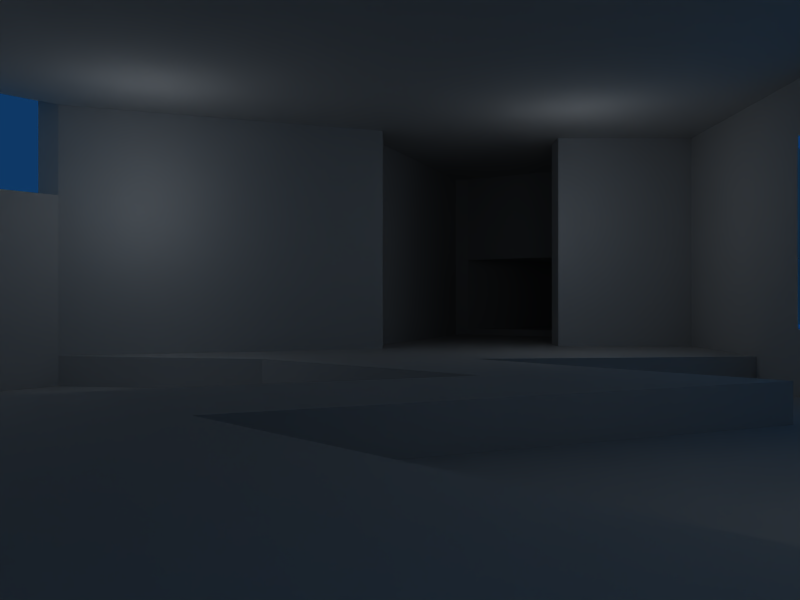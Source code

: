 # Source: e1m1_blender.blend  (saved by Blender 2.49.2; exported with 4.5.12 LTS)
import bpy
from mathutils import Matrix  # noqa: F401  (used for matrix-valued properties, if any)

bpy.ops.wm.read_factory_settings(use_empty=True)
scene = bpy.context.scene
scene.name = 'Scene'

# ---- collections
col_collection_1 = bpy.data.collections.new('Collection 1'); scene.collection.children.link(col_collection_1)
col_collection_10 = bpy.data.collections.new('Collection 10'); scene.collection.children.link(col_collection_10)

# ---- world
world_world = bpy.data.worlds.new('World'); scene.world = world_world
world_world.color = (0.05656, 0.2208, 0.4)
world_world.use_sun_shadow = False
world_world.sun_shadow_jitter_overblur = 0.0
world_world.cycles.sampling_method = 'MANUAL'
world_world.cycles.sample_map_resolution = 256

# ---- cameras
cam_camera2 = bpy.data.cameras.new('Camera2')
cam_camera2.passepartout_alpha = 0.2
cam_camera2.clip_end = 100.0
cam_camera2.lens = 35.0
cam_camera2.show_name = True
cam_camera2.dof.focus_distance = 0.0
cam_camera2.dof.aperture_fstop = 128.0
cam_camera1 = bpy.data.cameras.new('Camera1')
cam_camera1.passepartout_alpha = 0.2
cam_camera1.clip_end = 100.0
cam_camera1.lens = 35.0
cam_camera1.show_name = True
cam_camera1.dof.focus_distance = 0.0
cam_camera1.dof.aperture_fstop = 128.0

# ---- lights
light_lamp_009 = bpy.data.lights.new('Lamp.009', 'POINT')
light_lamp_009.transmission_factor = 0.0
light_lamp_009.energy = 100.0
light_lamp_009.shadow_buffer_clip_start = 0.5
light_lamp_009.shadow_soft_size = 1.0
light_lamp_009.shadow_maximum_resolution = 0.006
light_lamp_009.use_absolute_resolution = True
light_lamp_009.cycles.use_multiple_importance_sampling = False
light_lamp_008 = bpy.data.lights.new('Lamp.008', 'POINT')
light_lamp_008.transmission_factor = 0.0
light_lamp_008.energy = 100.0
light_lamp_008.shadow_buffer_clip_start = 0.5
light_lamp_008.shadow_soft_size = 1.0
light_lamp_008.shadow_maximum_resolution = 0.006
light_lamp_008.use_absolute_resolution = True
light_lamp_008.cycles.use_multiple_importance_sampling = False
light_lamp_007 = bpy.data.lights.new('Lamp.007', 'POINT')
light_lamp_007.transmission_factor = 0.0
light_lamp_007.energy = 100.0
light_lamp_007.shadow_buffer_clip_start = 0.5
light_lamp_007.shadow_soft_size = 1.0
light_lamp_007.shadow_maximum_resolution = 0.006
light_lamp_007.use_absolute_resolution = True
light_lamp_007.cycles.use_multiple_importance_sampling = False
light_lamp_006 = bpy.data.lights.new('Lamp.006', 'POINT')
light_lamp_006.transmission_factor = 0.0
light_lamp_006.energy = 100.0
light_lamp_006.shadow_buffer_clip_start = 0.5
light_lamp_006.shadow_soft_size = 1.0
light_lamp_006.shadow_maximum_resolution = 0.006
light_lamp_006.use_absolute_resolution = True
light_lamp_006.cycles.use_multiple_importance_sampling = False
light_lamp_005 = bpy.data.lights.new('Lamp.005', 'POINT')
light_lamp_005.transmission_factor = 0.0
light_lamp_005.energy = 100.0
light_lamp_005.shadow_buffer_clip_start = 0.5
light_lamp_005.shadow_soft_size = 1.0
light_lamp_005.shadow_maximum_resolution = 0.006
light_lamp_005.use_absolute_resolution = True
light_lamp_005.cycles.use_multiple_importance_sampling = False
light_lamp_004 = bpy.data.lights.new('Lamp.004', 'POINT')
light_lamp_004.transmission_factor = 0.0
light_lamp_004.energy = 100.0
light_lamp_004.shadow_buffer_clip_start = 0.5
light_lamp_004.shadow_soft_size = 1.0
light_lamp_004.shadow_maximum_resolution = 0.006
light_lamp_004.use_absolute_resolution = True
light_lamp_004.cycles.use_multiple_importance_sampling = False
light_lamp_003 = bpy.data.lights.new('Lamp.003', 'POINT')
light_lamp_003.transmission_factor = 0.0
light_lamp_003.energy = 100.0
light_lamp_003.shadow_buffer_clip_start = 0.5
light_lamp_003.shadow_soft_size = 1.0
light_lamp_003.shadow_maximum_resolution = 0.006
light_lamp_003.use_absolute_resolution = True
light_lamp_003.cycles.use_multiple_importance_sampling = False
light_lamp_002 = bpy.data.lights.new('Lamp.002', 'POINT')
light_lamp_002.transmission_factor = 0.0
light_lamp_002.energy = 100.0
light_lamp_002.shadow_buffer_clip_start = 0.5
light_lamp_002.shadow_soft_size = 1.0
light_lamp_002.shadow_maximum_resolution = 0.006
light_lamp_002.use_absolute_resolution = True
light_lamp_002.cycles.use_multiple_importance_sampling = False
light_lamp_001 = bpy.data.lights.new('Lamp.001', 'POINT')
light_lamp_001.transmission_factor = 0.0
light_lamp_001.energy = 100.0
light_lamp_001.shadow_buffer_clip_start = 0.5
light_lamp_001.shadow_soft_size = 1.0
light_lamp_001.shadow_maximum_resolution = 0.006
light_lamp_001.use_absolute_resolution = True
light_lamp_001.cycles.use_multiple_importance_sampling = False
light_lamp = bpy.data.lights.new('Lamp', 'POINT')
light_lamp.transmission_factor = 0.0
light_lamp.energy = 100.0
light_lamp.shadow_buffer_clip_start = 0.5
light_lamp.shadow_soft_size = 1.0
light_lamp.shadow_maximum_resolution = 0.006
light_lamp.use_absolute_resolution = True
light_lamp.cycles.use_multiple_importance_sampling = False

# ---- meshes
me_basegeometry_006 = bpy.data.meshes.new('BaseGeometry.006')
me_basegeometry_006.from_pydata([(-9.28, -12.24, -1.56), (-9.28, -12.24, 3.88), (-9.28, -22.16, 3.88), (-9.28, -22.16, -1.56), (34.24, 17.52, -0.28), (34.24, 17.52, 1.96), (36.8, 17.52, 1.96), (36.8, 17.52, -0.28), (36.8, 7.28, -0.28), (36.8, 7.28, 1.96), (34.24, 7.28, 1.96), (34.24, 7.28, -0.28), (-1.6, 12.4, -0.28), (-1.6, 12.4, 1.96), (0.96, 12.4, 1.96), (0.96, 12.4, -0.28), (13.76, 2.16, -0.28), (13.76, 2.16, 1.96), (13.76, -0.4, 1.96), (13.76, -0.4, -0.28), (36.8, 30.32, -0.28), (36.8, 30.32, 1.96), (34.24, 30.32, 1.96), (34.24, 30.32, -0.28), (0.96, 30.32, -0.28), (0.96, 30.32, 1.96), (-1.6, 30.32, 1.96), (-1.6, 30.32, -0.28), (-1.6, 27.76, 1.96), (-1.6, 27.76, -0.28), (36.8, 27.76, -0.28), (36.8, 27.76, 1.96), (34.24, -0.4, -0.28), (34.24, -0.4, 1.96), (36.8, -0.4, 1.96), (36.8, -0.4, -0.28), (36.8, 2.16, 1.96), (36.8, 2.16, -0.28), (26.56, -2.96, -3.8), (39.36, 9.84, -1.56), (39.36, 9.84, 1.96), (39.36, 14.96, 1.96), (39.36, 14.96, -1.56), (-9.28, 0.88, -2.2), (-9.28, 0.88, 1.32), (-4.16, 0.88, 1.32), (-4.16, 0.88, -2.2), (-2.441e-06, 9.84, -1.88), (-2.441e-06, 9.84, 1.32), (-9.28, 9.84, 1.32), (-9.28, 9.84, -1.88), (-9.28, 9.84, -2.2), (-16.96, 6.0, 1.32), (-16.96, 6.0, -2.2), (-9.28, 0.88, 5.48), (-16.96, 6.0, 5.48), (-9.28, 0.88, -2.52), (-16.96, 6.0, -2.52), (-4.16, 0.88, -1.88), (-2.441e-06, 4.72, 1.32), (-2.441e-06, 4.72, -1.88), (0.96, 4.72, -1.88), (0.96, 4.72, -1.56), (0.96, 9.84, -1.56), (0.96, 9.84, -1.88), (-9.28, 0.24, -2.52), (-9.28, 0.24, 5.48), (-17.6, 6.0, 5.48), (-17.6, 6.0, -2.52), (0.96, 9.84, 1.32), (0.96, 4.72, 1.32), (34.24, 7.28, -1.56), (34.24, 7.28, 7.4), (34.24, 8.24, 7.4), (34.24, 8.24, -1.56), (34.24, 16.56, -1.56), (34.24, 16.56, 7.4), (34.24, 17.52, 7.4), (34.24, 17.52, -1.56), (0.96, 12.4, -1.56), (0.96, 12.4, 7.4), (0.96, 11.44, 7.4), (0.96, 11.44, -1.56), (12.8, 2.16, -1.56), (12.8, 2.16, 7.4), (13.76, 2.16, 7.4), (13.76, 2.16, -1.56), (16.32, 20.08, -1.56), (16.32, 20.08, 7.4), (15.04, 20.08, 7.4), (15.04, 20.08, -1.56), (15.04, 9.84, -1.56), (15.04, 9.84, 7.4), (16.32, 9.84, 7.4), (16.32, 9.84, -1.56), (-37.12, -28.56, -3.48), (-37.12, -28.56, 2.6), (-38.08, -28.56, 2.6), (-38.08, -28.56, -3.48), (-33.28, -31.44, -3.48), (-33.28, -31.44, 2.6), (-33.28, -30.48, 2.6), (-33.28, -30.48, -3.48), (-31.36, -9.36, 2.6), (-31.36, -9.36, 5.8), (-32.0, -9.36, 5.8), (-32.0, -9.36, 2.6), (-35.84, -13.84, 2.6), (-35.84, -13.84, 5.8), (-35.2, -13.84, 5.8), (-35.2, -13.84, 2.6), (38.72, 14.96, -1.56), (38.72, 9.84, -1.56), (38.72, 9.84, 1.32), (38.72, 14.96, 1.32), (34.24, 9.84, -1.56), (34.24, 9.84, 1.32), (34.24, 14.96, 1.32), (34.24, 14.96, -1.56), (0.96, 4.72, 7.4), (0.96, 2.16, 7.4), (0.96, 2.16, -1.56), (34.24, 9.84, 7.4), (34.24, 14.96, 7.4), (0.96, 9.84, 7.4), (21.44, 20.08, -1.56), (21.44, 22.64, -1.56), (29.12, 22.64, -1.56), (29.12, 20.08, -1.56), (21.44, 7.28, -1.56), (21.44, 9.84, -1.56), (29.12, 9.84, -1.56), (29.12, 7.28, -1.56), (21.12, 10.16, -1.56), (29.44, 10.16, -1.56), (29.44, 6.96, -1.56), (21.12, 6.96, -1.56), (29.44, 19.76, -1.56), (21.12, 19.76, -1.56), (21.12, 22.96, -1.56), (29.44, 22.96, -1.56), (-14.4, -4.24, -2.52), (-14.4, -4.24, 5.48), (-14.4, -2.96, 5.48), (-14.4, -2.96, -2.52), (-21.12, -2.96, -2.52), (-21.12, -2.96, 5.48), (-21.12, -5.52, 5.48), (-21.12, -5.52, -2.52), (-9.28, -9.68, -2.52), (-9.28, -9.68, 5.48), (-9.28, -4.24, 5.48), (-9.28, -4.24, -2.52), (-9.28, -31.12, -3.48), (-9.28, -31.12, 5.48), (-9.28, -22.16, 5.48), (-9.28, -22.16, -3.48), (-31.36, -9.36, 5.48), (-31.36, -9.36, -2.52), (-29.76, -32.4, -2.52), (-29.76, -32.4, 5.48), (-22.08, -33.68, 5.48), (-22.08, -33.68, -2.52), (-16.96, -33.68, -2.52), (-16.96, -33.68, 5.48), (-9.28, -31.12, -2.52), (-33.28, -30.48, 5.48), (-29.76, -32.4, -3.48), (-38.08, -25.04, 5.48), (-35.52, -25.04, 5.48), (-38.08, -25.04, -3.48), (-38.08, -25.04, 2.28), (-35.52, -25.04, -3.48), (-31.68, -27.6, 5.48), (-31.68, -27.6, -3.48), (-33.28, -30.48, 2.28), (-35.2, -13.84, -3.48), (-35.2, -13.84, 5.48), (-37.12, -28.56, 5.48), (-37.12, -28.56, 2.28), (-9.28, -12.24, 5.48), (-9.28, -12.24, -3.48), (-9.28, -9.68, -3.48), (-33.6, -33.68, 2.6), (-33.6, -33.68, -3.48), (-31.36, -9.36, -3.48), (-24.64, -10.64, -3.48), (-24.64, -10.64, -2.52), (-23.68, -22.16, -3.48), (-23.68, -22.16, -2.52), (-16.96, -29.2, -2.52), (-16.96, -29.2, -3.48), (-11.84, -17.04, -3.48), (-11.84, -17.04, -2.52), (-30.4, -20.56, -3.48), (-30.4, -20.56, -2.52), (-18.56, -15.76, -2.52), (-18.56, -15.76, -3.48), (-18.24, -10.64, -3.48), (-18.24, -10.64, -2.52), (-23.36, -29.84, -3.48), (-23.36, -29.84, -2.52), (34.24, 27.76, 7.4), (34.24, 27.76, 1.96), (0.96, 27.76, 7.4), (0.96, 27.76, 1.96), (34.24, 2.16, 7.4), (34.24, 2.16, 1.96), (34.24, 27.76, -0.28), (34.24, 27.76, -1.56), (0.96, 27.76, -0.28), (0.96, 27.76, -1.56), (34.24, 2.16, -0.28), (34.24, 2.16, -1.56), (21.44, 20.08, 2.28), (21.44, 20.08, 7.4), (21.44, 22.64, 7.4), (21.44, 22.64, 2.28), (29.12, 22.64, 7.4), (29.12, 22.64, 2.28), (29.12, 20.08, 7.4), (29.12, 20.08, 2.28), (21.44, 7.28, 2.28), (21.44, 7.28, 7.4), (21.44, 9.84, 7.4), (21.44, 9.84, 2.28), (29.12, 9.84, 7.4), (29.12, 9.84, 2.28), (29.12, 7.28, 7.4), (29.12, 7.28, 2.28), (21.12, 10.16, 7.4), (29.44, 10.16, 7.4), (29.44, 6.96, 7.4), (21.12, 6.96, 7.4), (29.44, 19.76, 7.4), (21.12, 19.76, 7.4), (21.12, 22.96, 7.4), (29.44, 22.96, 7.4), (16.32, 8.56, -1.56), (16.32, 8.56, 7.4), (7.36, 8.56, 7.4), (7.36, 8.56, -1.56), (7.36, 21.36, 7.4), (7.36, 21.36, -1.56), (16.32, 21.36, 7.4), (16.32, 21.36, -1.56), (15.04, 20.08, -1.24), (15.04, 20.08, 4.52), (13.76, 20.08, 4.52), (13.76, 20.08, -1.24), (13.76, 20.08, -0.92), (12.48, 20.08, 4.52), (12.48, 20.08, -0.92), (12.48, 20.08, -0.6), (8.64, 20.08, 4.52), (8.64, 20.08, -0.6), (8.64, 9.84, 4.52), (8.64, 9.84, -0.6), (12.48, 9.84, 4.52), (12.48, 9.84, -0.6), (12.48, 9.84, -0.92), (13.76, 9.84, 4.52), (13.76, 9.84, -0.92), (13.76, 9.84, -1.24), (15.04, 9.84, 4.52), (15.04, 9.84, -1.24), (-24.64, -10.64, 5.48), (-18.56, -15.76, 5.48), (-30.4, -20.56, 5.48), (-23.36, -29.84, 5.48), (-16.96, -29.2, 5.48), (-23.68, -22.16, 5.48), (-11.84, -17.04, 5.48), (-18.24, -10.64, 5.48)], [(39, 40), (41, 42), (133, 134), (137, 138), (230, 231), (234, 235), (40, 41), (234, 237), (236, 237), (235, 236), (230, 233), (232, 233), (231, 232), (137, 140), (139, 140), (138, 139), (133, 136), (135, 136), (134, 135)], [(4, 5, 6), (4, 6, 7), (8, 9, 10), (8, 10, 11), (12, 13, 14), (12, 14, 15), (16, 17, 18), (16, 18, 19), (20, 21, 22), (20, 22, 23), (24, 25, 26), (24, 26, 27), (27, 26, 28), (27, 28, 29), (30, 31, 21), (30, 21, 20), (32, 33, 34), (32, 34, 35), (35, 34, 36), (35, 36, 37), (43, 44, 45), (43, 45, 46), (47, 48, 49), (47, 49, 50), (51, 49, 52), (51, 52, 53), (44, 54, 55), (44, 55, 52), (56, 43, 53), (56, 53, 57), (58, 45, 59), (58, 59, 60), (61, 62, 63), (61, 63, 64), (46, 58, 50), (46, 50, 51), (7, 6, 31), (7, 31, 30), (29, 28, 13), (29, 13, 12), (23, 22, 25), (23, 25, 24), (19, 18, 33), (19, 33, 32), (37, 36, 9), (37, 9, 8), (65, 66, 54), (65, 54, 56), (57, 55, 67), (57, 67, 68), (64, 69, 48), (64, 48, 47), (60, 59, 70), (60, 70, 61), (71, 72, 73), (71, 73, 74), (75, 76, 77), (75, 77, 78), (79, 80, 81), (79, 81, 82), (83, 84, 85), (83, 85, 86), (87, 89, 88), (87, 90, 89), (91, 93, 92), (91, 94, 93), (95, 97, 96), (95, 98, 97), (99, 100, 101), (99, 101, 102), (103, 105, 104), (103, 106, 105), (107, 109, 108), (107, 110, 109), (115, 116, 113), (115, 113, 112), (111, 114, 117), (111, 117, 118), (62, 119, 120), (62, 120, 121), (116, 122, 123), (116, 123, 117), (69, 124, 119), (69, 119, 70), (74, 73, 122), (74, 122, 115), (118, 123, 76), (118, 76, 75), (82, 81, 124), (82, 124, 63), (121, 120, 84), (121, 84, 83), (141, 142, 143), (141, 143, 144), (145, 146, 147), (145, 147, 148), (149, 150, 151), (149, 151, 152), (153, 154, 155), (153, 155, 156), (148, 147, 157), (148, 157, 158), (159, 160, 161), (159, 161, 162), (163, 164, 154), (163, 154, 165), (102, 166, 160), (102, 160, 167), (144, 143, 66), (144, 66, 65), (68, 67, 146), (68, 146, 145), (176, 177, 168), (176, 168, 170), (171, 168, 178), (171, 178, 179), (96, 178, 166), (96, 166, 101), (95, 179, 175), (95, 175, 102), (102, 179, 95), (2, 155, 180), (2, 180, 1), (3, 0, 156), (156, 0, 181), (181, 180, 150), (181, 150, 182), (152, 151, 142), (152, 142, 141), (184, 183, 100), (184, 100, 99), (157, 104, 109), (157, 109, 177), (185, 103, 110), (185, 110, 176), (177, 109, 104), (177, 104, 157), (186, 187, 158), (186, 158, 185), (188, 189, 190), (188, 190, 191), (192, 193, 189), (192, 189, 188), (194, 195, 196), (194, 196, 197), (198, 199, 193), (198, 193, 192), (197, 196, 187), (197, 187, 186), (191, 190, 165), (191, 165, 153), (200, 201, 195), (200, 195, 194), (167, 159, 201), (167, 201, 200), (182, 149, 199), (182, 199, 198), (5, 77, 202), (5, 202, 203), (203, 202, 204), (203, 204, 205), (205, 204, 80), (205, 80, 14), (17, 85, 206), (17, 206, 207), (207, 206, 72), (207, 72, 10), (78, 4, 208), (78, 208, 209), (209, 208, 210), (209, 210, 211), (211, 210, 15), (211, 15, 79), (86, 16, 212), (86, 212, 213), (213, 212, 11), (213, 11, 71), (214, 216, 215), (214, 217, 216), (217, 218, 216), (217, 219, 218), (219, 220, 218), (219, 221, 220), (221, 215, 220), (221, 214, 215), (222, 224, 223), (222, 225, 224), (225, 226, 224), (225, 227, 226), (227, 228, 226), (227, 229, 228), (229, 223, 228), (229, 222, 223), (238, 240, 239), (238, 241, 240), (241, 242, 240), (241, 243, 242), (243, 244, 242), (243, 245, 244), (245, 88, 244), (245, 87, 88), (246, 247, 248), (246, 248, 249), (250, 248, 251), (250, 251, 252), (253, 251, 254), (253, 254, 255), (255, 254, 256), (255, 256, 257), (257, 256, 258), (257, 258, 259), (260, 258, 261), (260, 261, 262), (263, 261, 264), (263, 264, 265), (94, 239, 93), (94, 238, 239), (247, 89, 92), (247, 92, 264), (90, 246, 265), (90, 265, 91), (249, 250, 262), (249, 262, 263), (252, 253, 259), (252, 259, 260), (39, 111, 112), (42, 111, 39), (112, 118, 115), (111, 118, 112), (51, 53, 43), (46, 51, 43), (60, 50, 58), (47, 50, 60), (61, 47, 60), (64, 47, 61), (99, 95, 184), (102, 95, 99), (63, 62, 121), (82, 63, 121), (79, 82, 121), (211, 79, 121), (83, 211, 121), (86, 211, 83), (213, 211, 86), (71, 211, 213), (74, 211, 71), (115, 211, 74), (118, 211, 115), (75, 211, 118), (78, 211, 75), (209, 211, 78), (126, 125, 128), (127, 126, 128), (130, 129, 132), (131, 130, 132), (103, 110, 106), (113, 116, 117), (114, 113, 117), (49, 44, 52), (45, 44, 49), (59, 45, 49), (48, 59, 49), (70, 59, 48), (69, 70, 48), (55, 146, 67), (142, 146, 55), (150, 146, 142), (151, 150, 142), (143, 142, 55), (66, 143, 55), (54, 66, 55), (161, 160, 269), (269, 268, 271), (161, 269, 271), (270, 161, 271), (267, 271, 268), (272, 267, 273), (272, 271, 267), (147, 266, 157), (267, 147, 146), (267, 266, 147), (273, 267, 146), (150, 273, 146), (155, 154, 270), (177, 169, 168), (173, 169, 177), (157, 173, 177), (268, 173, 157), (160, 173, 268), (160, 166, 173), (269, 160, 268), (266, 268, 157), (267, 268, 266), (272, 270, 271), (155, 270, 272), (180, 272, 273), (180, 155, 272), (150, 180, 273), (270, 164, 161), (154, 164, 270), (169, 178, 168), (166, 178, 169), (173, 166, 169), (124, 120, 119), (81, 120, 124), (80, 120, 81), (204, 120, 80), (84, 120, 204), (85, 84, 204), (206, 85, 204), (72, 206, 204), (73, 72, 204), (122, 73, 204), (123, 122, 204), (76, 123, 204), (77, 76, 204), (202, 77, 204), (216, 220, 215), (218, 220, 216), (224, 228, 223), (226, 228, 224), (265, 249, 263), (246, 249, 265), (262, 252, 260), (250, 252, 262), (259, 255, 257), (253, 255, 259), (156, 191, 153), (176, 170, 172), (174, 176, 172), (185, 176, 174), (194, 185, 174), (167, 194, 174), (167, 174, 102), (200, 194, 167), (186, 185, 194), (197, 186, 194), (192, 188, 191), (156, 192, 191), (181, 198, 192), (181, 192, 156), (182, 198, 181), (57, 68, 145), (141, 57, 145), (149, 141, 145), (152, 141, 149), (144, 57, 141), (65, 57, 144), (56, 57, 65), (162, 201, 159), (201, 189, 195), (162, 189, 201), (190, 189, 162), (196, 195, 189), (193, 199, 196), (193, 196, 189), (148, 158, 187), (196, 145, 148), (196, 148, 187), (199, 145, 196), (149, 145, 199), (190, 162, 163), (165, 190, 163), (100, 183, 96), (101, 100, 96), (104, 105, 109), (221, 217, 214), (219, 217, 221), (264, 261, 248), (247, 264, 248), (261, 258, 251), (248, 261, 251), (258, 256, 254), (251, 258, 254), (229, 225, 222), (227, 225, 229), (27, 29, 12), (15, 27, 12), (210, 27, 15), (24, 27, 210), (208, 24, 210), (23, 24, 208), (23, 208, 4), (7, 23, 4), (30, 23, 7), (20, 23, 30), (32, 16, 19), (212, 16, 32), (11, 212, 32), (35, 11, 32), (37, 11, 35), (8, 11, 37), (26, 13, 28), (14, 13, 26), (205, 14, 26), (25, 205, 26), (203, 205, 25), (22, 203, 25), (22, 5, 203), (6, 5, 22), (31, 6, 22), (21, 31, 22), (33, 18, 17), (207, 33, 17), (10, 33, 207), (34, 33, 10), (36, 34, 10), (9, 36, 10)])
me_basegeometry_006.use_remesh_preserve_volume = False
me_basegeometry_006.use_remesh_preserve_attributes = False
me_basegeometry_006.use_mirror_vertex_groups = False
me_basegeometry_006.update()

# ---- objects
ob_camera2 = bpy.data.objects.new('Camera2', cam_camera2)
ob_lamp_009 = bpy.data.objects.new('Lamp.009', light_lamp_009)
ob_lamp_008 = bpy.data.objects.new('Lamp.008', light_lamp_008)
ob_lamp_007 = bpy.data.objects.new('Lamp.007', light_lamp_007)
ob_lamp_006 = bpy.data.objects.new('Lamp.006', light_lamp_006)
ob_lamp_005 = bpy.data.objects.new('Lamp.005', light_lamp_005)
ob_lamp_004 = bpy.data.objects.new('Lamp.004', light_lamp_004)
ob_lamp_003 = bpy.data.objects.new('Lamp.003', light_lamp_003)
ob_lamp_002 = bpy.data.objects.new('Lamp.002', light_lamp_002)
ob_lamp_001 = bpy.data.objects.new('Lamp.001', light_lamp_001)
ob_lamp = bpy.data.objects.new('Lamp', light_lamp)
ob_camera1 = bpy.data.objects.new('Camera1', cam_camera1)
ob_objbasegeometry_007 = bpy.data.objects.new('ObjBaseGeometry.007', me_basegeometry_006)

# ---- transforms, parenting, visibility, modifiers, constraints
ob_camera2.location = (37.98, 12.39, 0.1611)
ob_camera2.rotation_euler = (-1.571, 3.142, -1.571)
ob_camera2.lock_rotations_4d = False
ob_camera2.empty_display_type = 'ARROWS'
ob_camera2.lineart.crease_threshold = 0.0
ob_lamp_009.location = (12.31, 16.13, 4.255)
ob_lamp_009.lock_rotations_4d = False
ob_lamp_009.empty_display_type = 'ARROWS'
ob_lamp_009.lineart.crease_threshold = 0.0
ob_lamp_008.location = (31.31, 5.131, 4.255)
ob_lamp_008.lock_rotations_4d = False
ob_lamp_008.empty_display_type = 'ARROWS'
ob_lamp_008.lineart.crease_threshold = 0.0
ob_lamp_007.location = (31.31, 25.13, 4.255)
ob_lamp_007.lock_rotations_4d = False
ob_lamp_007.empty_display_type = 'ARROWS'
ob_lamp_007.lineart.crease_threshold = 0.0
ob_lamp_006.location = (30.31, 16.13, 4.255)
ob_lamp_006.lock_rotations_4d = False
ob_lamp_006.empty_display_type = 'ARROWS'
ob_lamp_006.lineart.crease_threshold = 0.0
ob_lamp_005.location = (6.31, 24.13, 4.255)
ob_lamp_005.lock_rotations_4d = False
ob_lamp_005.empty_display_type = 'ARROWS'
ob_lamp_005.lineart.crease_threshold = 0.0
ob_lamp_004.location = (4.31, 6.131, 4.255)
ob_lamp_004.lock_rotations_4d = False
ob_lamp_004.empty_display_type = 'ARROWS'
ob_lamp_004.lineart.crease_threshold = 0.0
ob_lamp_003.location = (-14.69, -25.87, 2.255)
ob_lamp_003.lock_rotations_4d = False
ob_lamp_003.empty_display_type = 'ARROWS'
ob_lamp_003.lineart.crease_threshold = 0.0
ob_lamp_002.location = (-14.69, -8.869, 2.255)
ob_lamp_002.lock_rotations_4d = False
ob_lamp_002.empty_display_type = 'ARROWS'
ob_lamp_002.lineart.crease_threshold = 0.0
ob_lamp_001.location = (-27.69, -11.87, 2.255)
ob_lamp_001.lock_rotations_4d = False
ob_lamp_001.empty_display_type = 'ARROWS'
ob_lamp_001.lineart.crease_threshold = 0.0
ob_lamp.location = (-32.69, -23.87, 2.255)
ob_lamp.lock_rotations_4d = False
ob_lamp.empty_display_type = 'ARROWS'
ob_lamp.lineart.crease_threshold = 0.0
ob_camera1.location = (-20.48, -34.13, -0.7451)
ob_camera1.rotation_euler = (1.571, -0.0, 0.0)
ob_camera1.lock_rotations_4d = False
ob_camera1.empty_display_type = 'ARROWS'
ob_camera1.lineart.crease_threshold = 0.0
ob_objbasegeometry_007.location = (0.0, 0.0, 2.384e-07)
ob_objbasegeometry_007.lock_rotations_4d = False
ob_objbasegeometry_007.empty_display_type = 'ARROWS'
ob_objbasegeometry_007.color = (0.0, 0.0, 0.0, 1.0)
ob_objbasegeometry_007.lineart.crease_threshold = 0.0

# ---- collection membership
col_collection_1.objects.link(ob_camera2)
col_collection_1.objects.link(ob_lamp_009)
col_collection_1.objects.link(ob_lamp_008)
col_collection_1.objects.link(ob_lamp_007)
col_collection_1.objects.link(ob_lamp_006)
col_collection_1.objects.link(ob_lamp_005)
col_collection_1.objects.link(ob_lamp_004)
col_collection_1.objects.link(ob_lamp_003)
col_collection_1.objects.link(ob_lamp_002)
col_collection_1.objects.link(ob_lamp_001)
col_collection_1.objects.link(ob_lamp)
col_collection_1.objects.link(ob_camera1)
col_collection_10.objects.link(ob_objbasegeometry_007)

# ---- scene / render settings (as saved in the file)
scene.camera = ob_camera1
scene.frame_start = 1; scene.frame_end = 250; scene.frame_set(1)
scene.render.engine = 'BLENDER_EEVEE_NEXT'
scene.render.image_settings.file_format = 'JPEG'
scene.render.image_settings.color_mode = 'RGB'
scene.render.image_settings.compression = 90
scene.render.resolution_x = 800
scene.render.resolution_y = 600
scene.render.pixel_aspect_x = 100.0
scene.render.pixel_aspect_y = 100.0
scene.render.fps = 25
scene.render.dither_intensity = 0.0
scene.render.use_compositing = False
scene.render.use_sequencer = False
scene.render.bake_margin = 2
scene.render.bake_bias = 0.0
scene.render.use_stamp_time = False
scene.render.use_stamp_date = False
scene.render.use_stamp_frame = False
scene.render.use_stamp_camera = False
scene.render.use_stamp_scene = False
scene.render.use_stamp_filename = False
scene.render.use_stamp_render_time = False
scene.render.stamp_font_size = 0
scene.cycles.use_denoising = False
scene.cycles.samples = 10
scene.cycles.sampling_pattern = 'TABULATED_SOBOL'
scene.cycles.light_sampling_threshold = 0.0
scene.cycles.use_adaptive_sampling = False
scene.cycles.use_light_tree = False
scene.cycles.blur_glossy = 0.0
scene.cycles.volume_bounces = 1
scene.cycles.pixel_filter_type = 'GAUSSIAN'
scene.cycles.sample_clamp_indirect = 0.0
scene.view_settings.view_transform = 'Raw'
bpy.context.view_layer.update()
